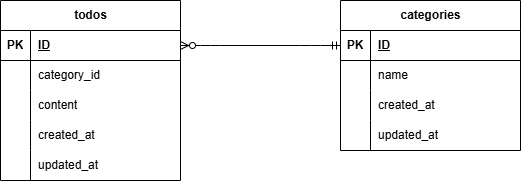

The diagram above was exported from draw.io. Its source (the exported page's mxGraphModel, read from the mxfile embedded in the PNG):
<mxGraphModel dx="802" dy="563" grid="1" gridSize="10" guides="1" tooltips="1" connect="1" arrows="1" fold="1" page="1" pageScale="1" pageWidth="827" pageHeight="1169" math="0" shadow="0">
  <root>
    <mxCell id="0" />
    <mxCell id="1" parent="0" />
    <mxCell id="2" value="categories" style="shape=table;startSize=30;container=1;collapsible=1;childLayout=tableLayout;fixedRows=1;rowLines=0;fontStyle=1;align=center;resizeLast=1;html=1;" vertex="1" parent="1">
      <mxGeometry x="440" y="120" width="180" height="150" as="geometry" />
    </mxCell>
    <mxCell id="3" value="" style="shape=tableRow;horizontal=0;startSize=0;swimlaneHead=0;swimlaneBody=0;fillColor=none;collapsible=0;dropTarget=0;points=[[0,0.5],[1,0.5]];portConstraint=eastwest;top=0;left=0;right=0;bottom=1;" vertex="1" parent="2">
      <mxGeometry y="30" width="180" height="30" as="geometry" />
    </mxCell>
    <mxCell id="4" value="PK" style="shape=partialRectangle;connectable=0;fillColor=none;top=0;left=0;bottom=0;right=0;fontStyle=1;overflow=hidden;whiteSpace=wrap;html=1;" vertex="1" parent="3">
      <mxGeometry width="30" height="30" as="geometry">
        <mxRectangle width="30" height="30" as="alternateBounds" />
      </mxGeometry>
    </mxCell>
    <mxCell id="5" value="ID" style="shape=partialRectangle;connectable=0;fillColor=none;top=0;left=0;bottom=0;right=0;align=left;spacingLeft=6;fontStyle=5;overflow=hidden;whiteSpace=wrap;html=1;" vertex="1" parent="3">
      <mxGeometry x="30" width="150" height="30" as="geometry">
        <mxRectangle width="150" height="30" as="alternateBounds" />
      </mxGeometry>
    </mxCell>
    <mxCell id="6" value="" style="shape=tableRow;horizontal=0;startSize=0;swimlaneHead=0;swimlaneBody=0;fillColor=none;collapsible=0;dropTarget=0;points=[[0,0.5],[1,0.5]];portConstraint=eastwest;top=0;left=0;right=0;bottom=0;" vertex="1" parent="2">
      <mxGeometry y="60" width="180" height="30" as="geometry" />
    </mxCell>
    <mxCell id="7" value="" style="shape=partialRectangle;connectable=0;fillColor=none;top=0;left=0;bottom=0;right=0;editable=1;overflow=hidden;whiteSpace=wrap;html=1;" vertex="1" parent="6">
      <mxGeometry width="30" height="30" as="geometry">
        <mxRectangle width="30" height="30" as="alternateBounds" />
      </mxGeometry>
    </mxCell>
    <mxCell id="8" value="name" style="shape=partialRectangle;connectable=0;fillColor=none;top=0;left=0;bottom=0;right=0;align=left;spacingLeft=6;overflow=hidden;whiteSpace=wrap;html=1;" vertex="1" parent="6">
      <mxGeometry x="30" width="150" height="30" as="geometry">
        <mxRectangle width="150" height="30" as="alternateBounds" />
      </mxGeometry>
    </mxCell>
    <mxCell id="9" value="" style="shape=tableRow;horizontal=0;startSize=0;swimlaneHead=0;swimlaneBody=0;fillColor=none;collapsible=0;dropTarget=0;points=[[0,0.5],[1,0.5]];portConstraint=eastwest;top=0;left=0;right=0;bottom=0;" vertex="1" parent="2">
      <mxGeometry y="90" width="180" height="30" as="geometry" />
    </mxCell>
    <mxCell id="10" value="" style="shape=partialRectangle;connectable=0;fillColor=none;top=0;left=0;bottom=0;right=0;editable=1;overflow=hidden;whiteSpace=wrap;html=1;" vertex="1" parent="9">
      <mxGeometry width="30" height="30" as="geometry">
        <mxRectangle width="30" height="30" as="alternateBounds" />
      </mxGeometry>
    </mxCell>
    <mxCell id="11" value="created_at" style="shape=partialRectangle;connectable=0;fillColor=none;top=0;left=0;bottom=0;right=0;align=left;spacingLeft=6;overflow=hidden;whiteSpace=wrap;html=1;" vertex="1" parent="9">
      <mxGeometry x="30" width="150" height="30" as="geometry">
        <mxRectangle width="150" height="30" as="alternateBounds" />
      </mxGeometry>
    </mxCell>
    <mxCell id="12" value="" style="shape=tableRow;horizontal=0;startSize=0;swimlaneHead=0;swimlaneBody=0;fillColor=none;collapsible=0;dropTarget=0;points=[[0,0.5],[1,0.5]];portConstraint=eastwest;top=0;left=0;right=0;bottom=0;" vertex="1" parent="2">
      <mxGeometry y="120" width="180" height="30" as="geometry" />
    </mxCell>
    <mxCell id="13" value="" style="shape=partialRectangle;connectable=0;fillColor=none;top=0;left=0;bottom=0;right=0;editable=1;overflow=hidden;whiteSpace=wrap;html=1;" vertex="1" parent="12">
      <mxGeometry width="30" height="30" as="geometry">
        <mxRectangle width="30" height="30" as="alternateBounds" />
      </mxGeometry>
    </mxCell>
    <mxCell id="14" value="updated_at" style="shape=partialRectangle;connectable=0;fillColor=none;top=0;left=0;bottom=0;right=0;align=left;spacingLeft=6;overflow=hidden;whiteSpace=wrap;html=1;" vertex="1" parent="12">
      <mxGeometry x="30" width="150" height="30" as="geometry">
        <mxRectangle width="150" height="30" as="alternateBounds" />
      </mxGeometry>
    </mxCell>
    <mxCell id="15" value="todos" style="shape=table;startSize=30;container=1;collapsible=1;childLayout=tableLayout;fixedRows=1;rowLines=0;fontStyle=1;align=center;resizeLast=1;html=1;" vertex="1" parent="1">
      <mxGeometry x="100" y="120" width="180" height="180" as="geometry" />
    </mxCell>
    <mxCell id="16" value="" style="shape=tableRow;horizontal=0;startSize=0;swimlaneHead=0;swimlaneBody=0;fillColor=none;collapsible=0;dropTarget=0;points=[[0,0.5],[1,0.5]];portConstraint=eastwest;top=0;left=0;right=0;bottom=1;" vertex="1" parent="15">
      <mxGeometry y="30" width="180" height="30" as="geometry" />
    </mxCell>
    <mxCell id="17" value="PK" style="shape=partialRectangle;connectable=0;fillColor=none;top=0;left=0;bottom=0;right=0;fontStyle=1;overflow=hidden;whiteSpace=wrap;html=1;" vertex="1" parent="16">
      <mxGeometry width="30" height="30" as="geometry">
        <mxRectangle width="30" height="30" as="alternateBounds" />
      </mxGeometry>
    </mxCell>
    <mxCell id="18" value="ID" style="shape=partialRectangle;connectable=0;fillColor=none;top=0;left=0;bottom=0;right=0;align=left;spacingLeft=6;fontStyle=5;overflow=hidden;whiteSpace=wrap;html=1;" vertex="1" parent="16">
      <mxGeometry x="30" width="150" height="30" as="geometry">
        <mxRectangle width="150" height="30" as="alternateBounds" />
      </mxGeometry>
    </mxCell>
    <mxCell id="19" value="" style="shape=tableRow;horizontal=0;startSize=0;swimlaneHead=0;swimlaneBody=0;fillColor=none;collapsible=0;dropTarget=0;points=[[0,0.5],[1,0.5]];portConstraint=eastwest;top=0;left=0;right=0;bottom=0;" vertex="1" parent="15">
      <mxGeometry y="60" width="180" height="30" as="geometry" />
    </mxCell>
    <mxCell id="20" value="" style="shape=partialRectangle;connectable=0;fillColor=none;top=0;left=0;bottom=0;right=0;editable=1;overflow=hidden;whiteSpace=wrap;html=1;" vertex="1" parent="19">
      <mxGeometry width="30" height="30" as="geometry">
        <mxRectangle width="30" height="30" as="alternateBounds" />
      </mxGeometry>
    </mxCell>
    <mxCell id="21" value="category_id" style="shape=partialRectangle;connectable=0;fillColor=none;top=0;left=0;bottom=0;right=0;align=left;spacingLeft=6;overflow=hidden;whiteSpace=wrap;html=1;" vertex="1" parent="19">
      <mxGeometry x="30" width="150" height="30" as="geometry">
        <mxRectangle width="150" height="30" as="alternateBounds" />
      </mxGeometry>
    </mxCell>
    <mxCell id="22" value="" style="shape=tableRow;horizontal=0;startSize=0;swimlaneHead=0;swimlaneBody=0;fillColor=none;collapsible=0;dropTarget=0;points=[[0,0.5],[1,0.5]];portConstraint=eastwest;top=0;left=0;right=0;bottom=0;" vertex="1" parent="15">
      <mxGeometry y="90" width="180" height="30" as="geometry" />
    </mxCell>
    <mxCell id="23" value="" style="shape=partialRectangle;connectable=0;fillColor=none;top=0;left=0;bottom=0;right=0;editable=1;overflow=hidden;whiteSpace=wrap;html=1;" vertex="1" parent="22">
      <mxGeometry width="30" height="30" as="geometry">
        <mxRectangle width="30" height="30" as="alternateBounds" />
      </mxGeometry>
    </mxCell>
    <mxCell id="24" value="content" style="shape=partialRectangle;connectable=0;fillColor=none;top=0;left=0;bottom=0;right=0;align=left;spacingLeft=6;overflow=hidden;whiteSpace=wrap;html=1;" vertex="1" parent="22">
      <mxGeometry x="30" width="150" height="30" as="geometry">
        <mxRectangle width="150" height="30" as="alternateBounds" />
      </mxGeometry>
    </mxCell>
    <mxCell id="29" style="shape=tableRow;horizontal=0;startSize=0;swimlaneHead=0;swimlaneBody=0;fillColor=none;collapsible=0;dropTarget=0;points=[[0,0.5],[1,0.5]];portConstraint=eastwest;top=0;left=0;right=0;bottom=0;" vertex="1" parent="15">
      <mxGeometry y="120" width="180" height="30" as="geometry" />
    </mxCell>
    <mxCell id="30" style="shape=partialRectangle;connectable=0;fillColor=none;top=0;left=0;bottom=0;right=0;editable=1;overflow=hidden;whiteSpace=wrap;html=1;" vertex="1" parent="29">
      <mxGeometry width="30" height="30" as="geometry">
        <mxRectangle width="30" height="30" as="alternateBounds" />
      </mxGeometry>
    </mxCell>
    <mxCell id="31" value="created_at" style="shape=partialRectangle;connectable=0;fillColor=none;top=0;left=0;bottom=0;right=0;align=left;spacingLeft=6;overflow=hidden;whiteSpace=wrap;html=1;" vertex="1" parent="29">
      <mxGeometry x="30" width="150" height="30" as="geometry">
        <mxRectangle width="150" height="30" as="alternateBounds" />
      </mxGeometry>
    </mxCell>
    <mxCell id="25" value="" style="shape=tableRow;horizontal=0;startSize=0;swimlaneHead=0;swimlaneBody=0;fillColor=none;collapsible=0;dropTarget=0;points=[[0,0.5],[1,0.5]];portConstraint=eastwest;top=0;left=0;right=0;bottom=0;" vertex="1" parent="15">
      <mxGeometry y="150" width="180" height="30" as="geometry" />
    </mxCell>
    <mxCell id="26" value="" style="shape=partialRectangle;connectable=0;fillColor=none;top=0;left=0;bottom=0;right=0;editable=1;overflow=hidden;whiteSpace=wrap;html=1;" vertex="1" parent="25">
      <mxGeometry width="30" height="30" as="geometry">
        <mxRectangle width="30" height="30" as="alternateBounds" />
      </mxGeometry>
    </mxCell>
    <mxCell id="27" value="updated_at" style="shape=partialRectangle;connectable=0;fillColor=none;top=0;left=0;bottom=0;right=0;align=left;spacingLeft=6;overflow=hidden;whiteSpace=wrap;html=1;" vertex="1" parent="25">
      <mxGeometry x="30" width="150" height="30" as="geometry">
        <mxRectangle width="150" height="30" as="alternateBounds" />
      </mxGeometry>
    </mxCell>
    <mxCell id="28" value="" style="edgeStyle=entityRelationEdgeStyle;fontSize=12;html=1;endArrow=ERzeroToMany;startArrow=ERmandOne;entryX=1;entryY=0.5;entryDx=0;entryDy=0;exitX=0;exitY=0.5;exitDx=0;exitDy=0;" edge="1" parent="1" source="3" target="16">
      <mxGeometry width="100" height="100" relative="1" as="geometry">
        <mxPoint x="360" y="280" as="sourcePoint" />
        <mxPoint x="460" y="180" as="targetPoint" />
      </mxGeometry>
    </mxCell>
  </root>
</mxGraphModel>